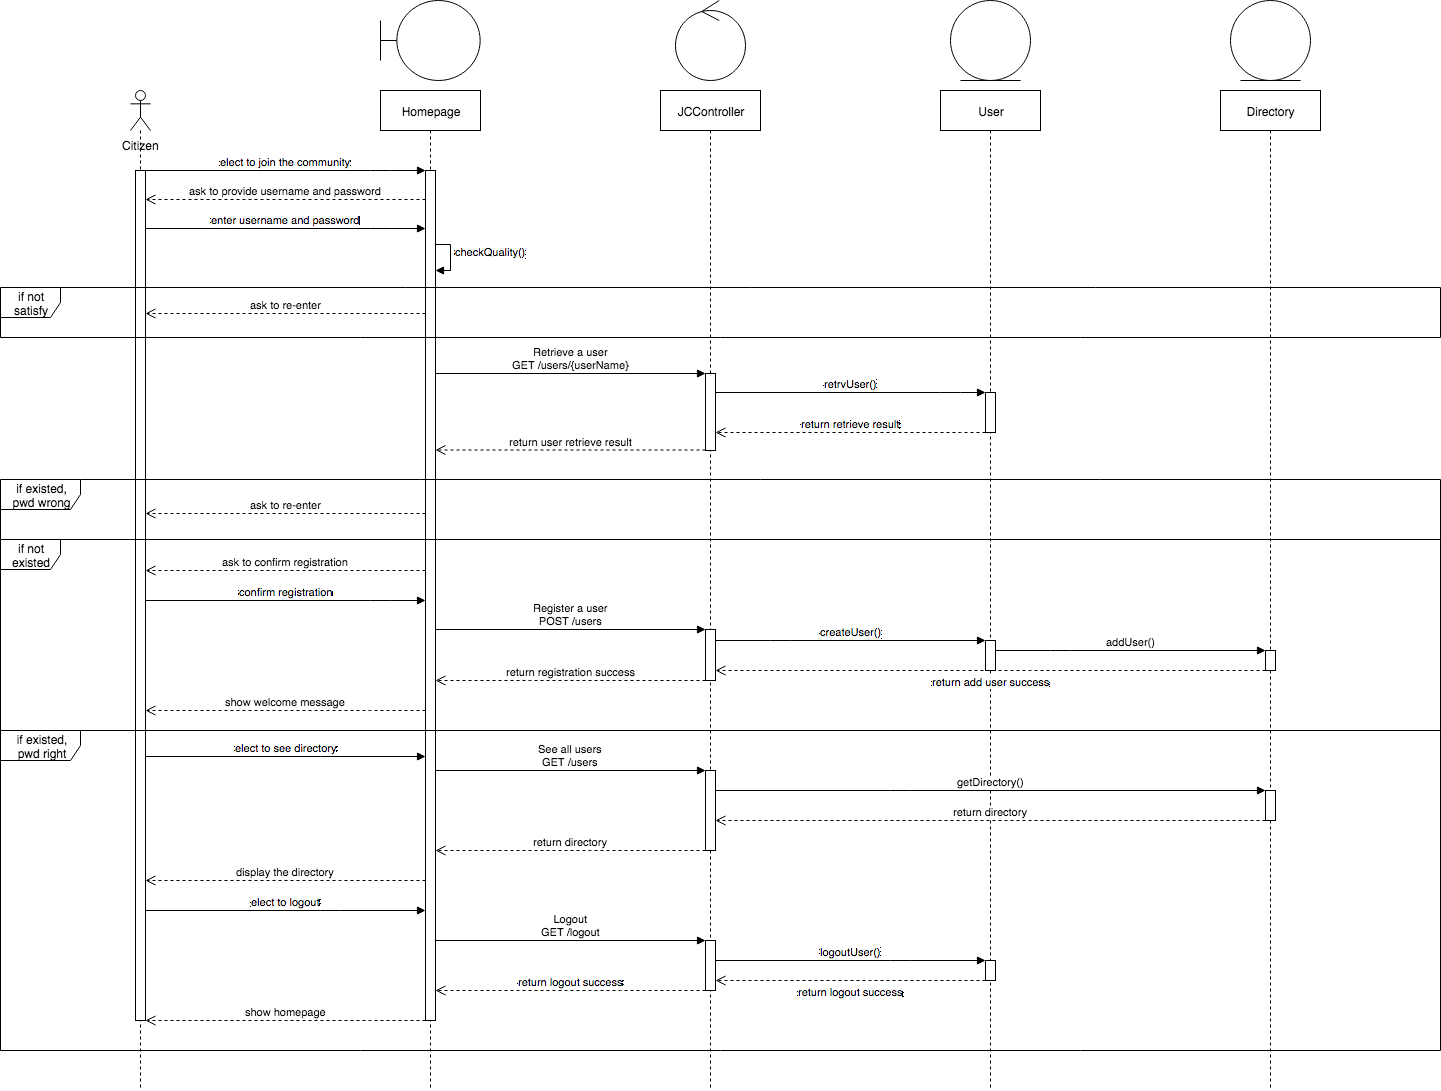

The diagram above was exported from draw.io. Its source (the exported page's mxGraphModel, read from the mxfile embedded in the PNG):
<mxGraphModel dx="1773" dy="561" grid="1" gridSize="10" guides="1" tooltips="1" connect="1" arrows="1" fold="1" page="1" pageScale="1.5" pageWidth="584" pageHeight="826" math="0" shadow="0">
  <root>
    <mxCell id="0" style=";html=1;" />
    <mxCell id="1" style=";html=1;" parent="0" />
    <mxCell id="4e16b8dda51a3397-98" value="" style="shape=umlLifeline;participant=umlActor;perimeter=lifelinePerimeter;whiteSpace=wrap;html=1;container=1;collapsible=0;recursiveResize=0;verticalAlign=top;spacingTop=36;labelBackgroundColor=#ffffff;outlineConnect=0;size=40;shadow=0;labelBorderColor=none;" vertex="1" parent="1">
      <mxGeometry x="-590" y="165" width="20" height="1000" as="geometry" />
    </mxCell>
    <mxCell id="4e16b8dda51a3397-106" value="" style="html=1;points=[];perimeter=orthogonalPerimeter;shadow=0;" vertex="1" parent="4e16b8dda51a3397-98">
      <mxGeometry x="5" y="80" width="10" height="850" as="geometry" />
    </mxCell>
    <mxCell id="4e16b8dda51a3397-99" value="Homepage" style="shape=umlLifeline;perimeter=lifelinePerimeter;whiteSpace=wrap;html=1;container=1;collapsible=0;recursiveResize=0;outlineConnect=0;" vertex="1" parent="1">
      <mxGeometry x="-340" y="165" width="100" height="1000" as="geometry" />
    </mxCell>
    <mxCell id="4e16b8dda51a3397-111" value="" style="html=1;points=[];perimeter=orthogonalPerimeter;shadow=0;" vertex="1" parent="4e16b8dda51a3397-99">
      <mxGeometry x="45" y="80" width="10" height="850" as="geometry" />
    </mxCell>
    <mxCell id="4e16b8dda51a3397-100" value="JCController" style="shape=umlLifeline;perimeter=lifelinePerimeter;whiteSpace=wrap;html=1;container=1;collapsible=0;recursiveResize=0;outlineConnect=0;" vertex="1" parent="1">
      <mxGeometry x="-60" y="165" width="100" height="1000" as="geometry" />
    </mxCell>
    <mxCell id="4e16b8dda51a3397-131" value="" style="html=1;points=[];perimeter=orthogonalPerimeter;shadow=0;" vertex="1" parent="4e16b8dda51a3397-100">
      <mxGeometry x="45" y="283" width="10" height="77" as="geometry" />
    </mxCell>
    <mxCell id="4e16b8dda51a3397-101" value="User" style="shape=umlLifeline;perimeter=lifelinePerimeter;whiteSpace=wrap;html=1;container=1;collapsible=0;recursiveResize=0;outlineConnect=0;" vertex="1" parent="1">
      <mxGeometry x="220" y="165" width="100" height="1000" as="geometry" />
    </mxCell>
    <mxCell id="4e16b8dda51a3397-132" value="" style="html=1;points=[];perimeter=orthogonalPerimeter;shadow=0;" vertex="1" parent="4e16b8dda51a3397-101">
      <mxGeometry x="45" y="302" width="10" height="40" as="geometry" />
    </mxCell>
    <mxCell id="1d90b71b75bf216d-25" value="" style="html=1;points=[];perimeter=orthogonalPerimeter;shadow=0;" vertex="1" parent="4e16b8dda51a3397-101">
      <mxGeometry x="45" y="870" width="10" height="20" as="geometry" />
    </mxCell>
    <mxCell id="1d90b71b75bf216d-26" value="logoutUser()" style="html=1;verticalAlign=bottom;endArrow=block;" edge="1" parent="4e16b8dda51a3397-101" target="1d90b71b75bf216d-25">
      <mxGeometry x="-225" y="870" width="80" as="geometry">
        <mxPoint x="-225" y="870" as="sourcePoint" />
        <mxPoint x="-140" y="880" as="targetPoint" />
        <Array as="points">
          <mxPoint x="-40" y="870" />
        </Array>
      </mxGeometry>
    </mxCell>
    <mxCell id="4e16b8dda51a3397-103" value="Citizen" style="text;html=1;strokeColor=none;fillColor=none;align=left;verticalAlign=top;spacingLeft=4;spacingRight=4;whiteSpace=wrap;overflow=hidden;rotatable=0;points=[[0,0.5],[1,0.5]];portConstraint=eastwest;shadow=0;" vertex="1" parent="1">
      <mxGeometry x="-604" y="207" width="49" height="26" as="geometry" />
    </mxCell>
    <mxCell id="4e16b8dda51a3397-109" value="elect to join the community" style="html=1;verticalAlign=bottom;endArrow=block;" edge="1" parent="1" source="4e16b8dda51a3397-106" target="4e16b8dda51a3397-111">
      <mxGeometry relative="1" as="geometry">
        <mxPoint x="-566" y="245" as="sourcePoint" />
        <mxPoint x="-305" y="245" as="targetPoint" />
        <Array as="points">
          <mxPoint x="-340" y="245" />
        </Array>
      </mxGeometry>
    </mxCell>
    <mxCell id="4e16b8dda51a3397-110" value="ask to provide username and password" style="html=1;verticalAlign=bottom;endArrow=open;dashed=1;endSize=8;" edge="1" parent="1">
      <mxGeometry relative="1" as="geometry">
        <mxPoint x="-575" y="274" as="targetPoint" />
        <mxPoint x="-295" y="274" as="sourcePoint" />
        <Array as="points">
          <mxPoint x="-350" y="274" />
        </Array>
      </mxGeometry>
    </mxCell>
    <mxCell id="4e16b8dda51a3397-113" value="enter username and password" style="html=1;verticalAlign=bottom;endArrow=block;" edge="1" parent="1">
      <mxGeometry width="80" relative="1" as="geometry">
        <mxPoint x="-575" y="303" as="sourcePoint" />
        <mxPoint x="-295" y="303" as="targetPoint" />
        <Array as="points">
          <mxPoint x="-340" y="303" />
        </Array>
      </mxGeometry>
    </mxCell>
    <mxCell id="4e16b8dda51a3397-125" value="if not satisfy" style="shape=umlFrame;whiteSpace=wrap;html=1;shadow=0;" vertex="1" parent="1">
      <mxGeometry x="-720" y="362" width="1440" height="50" as="geometry" />
    </mxCell>
    <mxCell id="4e16b8dda51a3397-126" value="&lt;div align=&quot;center&quot;&gt;checkQuality()&lt;/div&gt;" style="html=1;verticalAlign=bottom;endArrow=block;rounded=0;" edge="1" parent="1">
      <mxGeometry x="0.4643" y="-41" width="80" relative="1" as="geometry">
        <mxPoint x="-285" y="319" as="sourcePoint" />
        <mxPoint x="-285" y="345" as="targetPoint" />
        <Array as="points">
          <mxPoint x="-270" y="319" />
          <mxPoint x="-270" y="345" />
        </Array>
        <mxPoint x="40" y="31" as="offset" />
      </mxGeometry>
    </mxCell>
    <mxCell id="4e16b8dda51a3397-128" value="ask to re-enter" style="html=1;verticalAlign=bottom;endArrow=open;dashed=1;endSize=8;" edge="1" parent="1">
      <mxGeometry relative="1" as="geometry">
        <mxPoint x="-295" y="388" as="sourcePoint" />
        <mxPoint x="-575" y="388" as="targetPoint" />
        <Array as="points">
          <mxPoint x="-410" y="388" />
        </Array>
      </mxGeometry>
    </mxCell>
    <mxCell id="4e16b8dda51a3397-129" value="Retrieve a user&lt;br&gt;GET /users/{userName}" style="html=1;verticalAlign=bottom;endArrow=block;" edge="1" parent="1" target="4e16b8dda51a3397-131">
      <mxGeometry width="80" relative="1" as="geometry">
        <mxPoint x="-285" y="448" as="sourcePoint" />
        <mxPoint x="-40" y="448" as="targetPoint" />
      </mxGeometry>
    </mxCell>
    <mxCell id="4e16b8dda51a3397-130" value="retrvUser()" style="html=1;verticalAlign=bottom;endArrow=block;" edge="1" parent="1" target="4e16b8dda51a3397-132">
      <mxGeometry width="80" relative="1" as="geometry">
        <mxPoint x="-5" y="467" as="sourcePoint" />
        <mxPoint x="210" y="447" as="targetPoint" />
        <Array as="points">
          <mxPoint x="230" y="467" />
        </Array>
      </mxGeometry>
    </mxCell>
    <mxCell id="4e16b8dda51a3397-134" value="return retrieve result" style="html=1;verticalAlign=bottom;endArrow=open;dashed=1;endSize=8;" edge="1" parent="1" source="4e16b8dda51a3397-132">
      <mxGeometry relative="1" as="geometry">
        <mxPoint x="395" y="507" as="sourcePoint" />
        <mxPoint x="-5" y="507" as="targetPoint" />
        <Array as="points">
          <mxPoint x="230" y="507" />
        </Array>
      </mxGeometry>
    </mxCell>
    <mxCell id="1d90b71b75bf216d-1" value="return user retrieve result" style="html=1;verticalAlign=bottom;endArrow=open;dashed=1;endSize=8;" edge="1" parent="1">
      <mxGeometry relative="1" as="geometry">
        <mxPoint x="-15" y="524.5" as="sourcePoint" />
        <mxPoint x="-285" y="524.5" as="targetPoint" />
      </mxGeometry>
    </mxCell>
    <mxCell id="1d90b71b75bf216d-2" value="if existed,&lt;br&gt;pwd wrong" style="shape=umlFrame;whiteSpace=wrap;html=1;shadow=0;width=80;height=30;" vertex="1" parent="1">
      <mxGeometry x="-720" y="554" width="1440" height="60" as="geometry" />
    </mxCell>
    <mxCell id="1d90b71b75bf216d-3" value="ask to re-enter" style="html=1;verticalAlign=bottom;endArrow=open;dashed=1;endSize=8;" edge="1" parent="1">
      <mxGeometry x="-575" y="588" as="geometry">
        <mxPoint x="-295" y="588" as="sourcePoint" />
        <mxPoint x="-575" y="588" as="targetPoint" />
        <Array as="points">
          <mxPoint x="-410" y="588" />
        </Array>
      </mxGeometry>
    </mxCell>
    <mxCell id="1d90b71b75bf216d-4" value="if not existed" style="shape=umlFrame;whiteSpace=wrap;html=1;shadow=0;" vertex="1" parent="1">
      <mxGeometry x="-720" y="614" width="1440" height="191" as="geometry" />
    </mxCell>
    <mxCell id="1d90b71b75bf216d-5" value="ask to confirm registration" style="html=1;verticalAlign=bottom;endArrow=open;dashed=1;endSize=8;" edge="1" parent="1">
      <mxGeometry x="-575" y="645" as="geometry">
        <mxPoint x="-295" y="645" as="sourcePoint" />
        <mxPoint x="-575" y="645" as="targetPoint" />
        <Array as="points">
          <mxPoint x="-410" y="645" />
        </Array>
      </mxGeometry>
    </mxCell>
    <mxCell id="1d90b71b75bf216d-6" value="confirm registration" style="html=1;verticalAlign=bottom;endArrow=block;" edge="1" parent="1">
      <mxGeometry x="-575" y="675" width="80" as="geometry">
        <mxPoint x="-575" y="675" as="sourcePoint" />
        <mxPoint x="-295" y="675" as="targetPoint" />
        <Array as="points">
          <mxPoint x="-340" y="675" />
        </Array>
      </mxGeometry>
    </mxCell>
    <mxCell id="1d90b71b75bf216d-7" value="Register a user&lt;br&gt;POST /users" style="html=1;verticalAlign=bottom;endArrow=block;" edge="1" parent="1">
      <mxGeometry x="-285" y="704" width="80" as="geometry">
        <mxPoint x="-285" y="704" as="sourcePoint" />
        <mxPoint x="-15" y="704" as="targetPoint" />
      </mxGeometry>
    </mxCell>
    <mxCell id="1d90b71b75bf216d-8" value="" style="html=1;points=[];perimeter=orthogonalPerimeter;shadow=0;" vertex="1" parent="1">
      <mxGeometry x="-15" y="704" width="10" height="51" as="geometry" />
    </mxCell>
    <mxCell id="1d90b71b75bf216d-9" value="createUser()" style="html=1;verticalAlign=bottom;endArrow=block;" edge="1" parent="1" target="1d90b71b75bf216d-10">
      <mxGeometry width="80" relative="1" as="geometry">
        <mxPoint x="-5" y="715" as="sourcePoint" />
        <mxPoint x="75" y="714" as="targetPoint" />
        <Array as="points">
          <mxPoint x="60" y="715" />
        </Array>
      </mxGeometry>
    </mxCell>
    <mxCell id="1d90b71b75bf216d-10" value="" style="html=1;points=[];perimeter=orthogonalPerimeter;shadow=0;" vertex="1" parent="1">
      <mxGeometry x="265" y="715" width="10" height="30" as="geometry" />
    </mxCell>
    <mxCell id="1d90b71b75bf216d-11" value="return registration success" style="html=1;verticalAlign=bottom;endArrow=open;dashed=1;endSize=8;" edge="1" parent="1" source="1d90b71b75bf216d-8" target="4e16b8dda51a3397-111">
      <mxGeometry relative="1" as="geometry">
        <mxPoint x="-50" y="755" as="sourcePoint" />
        <mxPoint x="-130" y="755" as="targetPoint" />
        <Array as="points">
          <mxPoint x="-200" y="755" />
        </Array>
      </mxGeometry>
    </mxCell>
    <mxCell id="1d90b71b75bf216d-12" value="show welcome message" style="html=1;verticalAlign=bottom;endArrow=open;dashed=1;endSize=8;" edge="1" parent="1" source="4e16b8dda51a3397-111" target="4e16b8dda51a3397-106">
      <mxGeometry relative="1" as="geometry">
        <mxPoint x="-310" y="785" as="sourcePoint" />
        <mxPoint x="-390" y="785" as="targetPoint" />
        <Array as="points">
          <mxPoint x="-360" y="785" />
        </Array>
      </mxGeometry>
    </mxCell>
    <mxCell id="1d90b71b75bf216d-13" value="if existed,&lt;br&gt;pwd right" style="shape=umlFrame;whiteSpace=wrap;html=1;shadow=0;width=80;height=30;" vertex="1" parent="1">
      <mxGeometry x="-720" y="805" width="1440" height="320" as="geometry" />
    </mxCell>
    <mxCell id="1d90b71b75bf216d-14" value="elect to see directory" style="html=1;verticalAlign=bottom;endArrow=block;" edge="1" parent="1">
      <mxGeometry width="80" relative="1" as="geometry">
        <mxPoint x="-575" y="831" as="sourcePoint" />
        <mxPoint x="-295" y="831" as="targetPoint" />
        <Array as="points">
          <mxPoint x="-390" y="831" />
        </Array>
      </mxGeometry>
    </mxCell>
    <mxCell id="1d90b71b75bf216d-15" value="See all users&lt;br&gt;GET /users" style="html=1;verticalAlign=bottom;endArrow=block;" edge="1" parent="1" source="4e16b8dda51a3397-111" target="1d90b71b75bf216d-16">
      <mxGeometry width="80" relative="1" as="geometry">
        <mxPoint x="-280" y="855" as="sourcePoint" />
        <mxPoint x="-30" y="855" as="targetPoint" />
      </mxGeometry>
    </mxCell>
    <mxCell id="1d90b71b75bf216d-16" value="" style="html=1;points=[];perimeter=orthogonalPerimeter;shadow=0;" vertex="1" parent="1">
      <mxGeometry x="-15" y="845" width="10" height="80" as="geometry" />
    </mxCell>
    <mxCell id="1d90b71b75bf216d-18" value="getDirectory()" style="html=1;verticalAlign=bottom;endArrow=block;" edge="1" parent="1" source="1d90b71b75bf216d-16" target="1d90b71b75bf216d-17">
      <mxGeometry width="80" relative="1" as="geometry">
        <mxPoint y="875" as="sourcePoint" />
        <mxPoint x="80" y="875" as="targetPoint" />
        <Array as="points">
          <mxPoint x="180" y="865" />
        </Array>
      </mxGeometry>
    </mxCell>
    <mxCell id="1d90b71b75bf216d-19" value="return directory" style="html=1;verticalAlign=bottom;endArrow=open;dashed=1;endSize=8;" edge="1" parent="1" source="1d90b71b75bf216d-17" target="1d90b71b75bf216d-16">
      <mxGeometry relative="1" as="geometry">
        <mxPoint x="190" y="885" as="sourcePoint" />
        <mxPoint x="110" y="885" as="targetPoint" />
        <Array as="points">
          <mxPoint x="150" y="895" />
        </Array>
      </mxGeometry>
    </mxCell>
    <mxCell id="1d90b71b75bf216d-20" value="return directory" style="html=1;verticalAlign=bottom;endArrow=open;dashed=1;endSize=8;" edge="1" parent="1" source="1d90b71b75bf216d-16" target="4e16b8dda51a3397-111">
      <mxGeometry relative="1" as="geometry">
        <mxPoint x="-70" y="925" as="sourcePoint" />
        <mxPoint x="-150" y="925" as="targetPoint" />
        <Array as="points">
          <mxPoint x="-120" y="925" />
        </Array>
      </mxGeometry>
    </mxCell>
    <mxCell id="1d90b71b75bf216d-21" value="display the directory" style="html=1;verticalAlign=bottom;endArrow=open;dashed=1;endSize=8;" edge="1" parent="1" source="4e16b8dda51a3397-111" target="4e16b8dda51a3397-106">
      <mxGeometry relative="1" as="geometry">
        <mxPoint x="-300" y="955" as="sourcePoint" />
        <mxPoint x="-380" y="955" as="targetPoint" />
        <Array as="points">
          <mxPoint x="-370" y="955" />
        </Array>
      </mxGeometry>
    </mxCell>
    <mxCell id="1d90b71b75bf216d-22" value="elect to logout" style="html=1;verticalAlign=bottom;endArrow=block;" edge="1" parent="1" source="4e16b8dda51a3397-106" target="4e16b8dda51a3397-111">
      <mxGeometry x="-575" y="985" width="80" as="geometry">
        <mxPoint x="-575" y="985" as="sourcePoint" />
        <mxPoint x="-295" y="985" as="targetPoint" />
        <Array as="points">
          <mxPoint x="-390" y="985" />
        </Array>
      </mxGeometry>
    </mxCell>
    <mxCell id="1d90b71b75bf216d-23" value="Logout&lt;br&gt;GET /logout" style="html=1;verticalAlign=bottom;endArrow=block;" edge="1" parent="1">
      <mxGeometry x="-285" y="1015" width="80" as="geometry">
        <mxPoint x="-285" y="1015" as="sourcePoint" />
        <mxPoint x="-15" y="1015" as="targetPoint" />
      </mxGeometry>
    </mxCell>
    <mxCell id="1d90b71b75bf216d-24" value="" style="html=1;points=[];perimeter=orthogonalPerimeter;shadow=0;" vertex="1" parent="1">
      <mxGeometry x="-15" y="1015" width="10" height="50" as="geometry" />
    </mxCell>
    <mxCell id="1d90b71b75bf216d-27" value="return logout success" style="html=1;verticalAlign=bottom;endArrow=open;dashed=1;endSize=8;" edge="1" parent="1" source="1d90b71b75bf216d-24" target="4e16b8dda51a3397-111">
      <mxGeometry relative="1" as="geometry">
        <mxPoint x="-60" y="1055" as="sourcePoint" />
        <mxPoint x="-140" y="1055" as="targetPoint" />
        <Array as="points">
          <mxPoint x="-110" y="1065" />
        </Array>
      </mxGeometry>
    </mxCell>
    <mxCell id="1d90b71b75bf216d-28" value="show homepage" style="html=1;verticalAlign=bottom;endArrow=open;dashed=1;endSize=8;" edge="1" parent="1" source="4e16b8dda51a3397-111" target="4e16b8dda51a3397-106">
      <mxGeometry relative="1" as="geometry">
        <mxPoint x="-330" y="1095" as="sourcePoint" />
        <mxPoint x="-410" y="1095" as="targetPoint" />
        <Array as="points">
          <mxPoint x="-340" y="1095" />
        </Array>
      </mxGeometry>
    </mxCell>
    <mxCell id="1d90b71b75bf216d-29" value="Directory" style="shape=umlLifeline;perimeter=lifelinePerimeter;whiteSpace=wrap;html=1;container=1;collapsible=0;recursiveResize=0;outlineConnect=0;" vertex="1" parent="1">
      <mxGeometry x="500" y="165" width="100" height="1000" as="geometry" />
    </mxCell>
    <mxCell id="1d90b71b75bf216d-34" value="" style="html=1;points=[];perimeter=orthogonalPerimeter;shadow=0;" vertex="1" parent="1d90b71b75bf216d-29">
      <mxGeometry x="45" y="560" width="10" height="20" as="geometry" />
    </mxCell>
    <mxCell id="1d90b71b75bf216d-33" value="addUser()" style="html=1;verticalAlign=bottom;endArrow=block;" edge="1" parent="1d90b71b75bf216d-29" target="1d90b71b75bf216d-34">
      <mxGeometry x="-225" y="560" width="80" as="geometry">
        <mxPoint x="-225" y="560" as="sourcePoint" />
        <mxPoint x="-145" y="559" as="targetPoint" />
        <Array as="points">
          <mxPoint x="-160" y="560" />
        </Array>
      </mxGeometry>
    </mxCell>
    <mxCell id="1d90b71b75bf216d-17" value="" style="html=1;points=[];perimeter=orthogonalPerimeter;shadow=0;" vertex="1" parent="1d90b71b75bf216d-29">
      <mxGeometry x="45" y="700" width="10" height="30" as="geometry" />
    </mxCell>
    <mxCell id="1d90b71b75bf216d-36" value="return add user success" style="html=1;verticalAlign=bottom;endArrow=open;dashed=1;endSize=8;" edge="1" parent="1" source="1d90b71b75bf216d-34" target="1d90b71b75bf216d-8">
      <mxGeometry y="20" relative="1" as="geometry">
        <mxPoint x="470" y="745" as="sourcePoint" />
        <mxPoint x="390" y="745" as="targetPoint" />
        <Array as="points">
          <mxPoint x="320" y="745" />
        </Array>
        <mxPoint as="offset" />
      </mxGeometry>
    </mxCell>
    <mxCell id="1d90b71b75bf216d-37" value="return logout success" style="html=1;verticalAlign=bottom;endArrow=open;dashed=1;endSize=8;" edge="1" parent="1" source="1d90b71b75bf216d-25" target="1d90b71b75bf216d-24">
      <mxGeometry y="20" relative="1" as="geometry">
        <mxPoint x="210" y="1055" as="sourcePoint" />
        <mxPoint x="130" y="1055" as="targetPoint" />
        <Array as="points">
          <mxPoint x="160" y="1055" />
        </Array>
        <mxPoint as="offset" />
      </mxGeometry>
    </mxCell>
    <mxCell id="1d90b71b75bf216d-38" value="" style="shape=umlBoundary;whiteSpace=wrap;html=1;shadow=0;" vertex="1" parent="1">
      <mxGeometry x="-340" y="75" width="100" height="80" as="geometry" />
    </mxCell>
    <mxCell id="1d90b71b75bf216d-39" value="" style="ellipse;shape=umlEntity;whiteSpace=wrap;html=1;shadow=0;" vertex="1" parent="1">
      <mxGeometry x="230" y="75" width="80" height="80" as="geometry" />
    </mxCell>
    <mxCell id="1d90b71b75bf216d-40" value="" style="ellipse;shape=umlEntity;whiteSpace=wrap;html=1;shadow=0;" vertex="1" parent="1">
      <mxGeometry x="510" y="75" width="80" height="80" as="geometry" />
    </mxCell>
    <mxCell id="1d90b71b75bf216d-41" value="" style="ellipse;shape=umlControl;whiteSpace=wrap;html=1;shadow=0;" vertex="1" parent="1">
      <mxGeometry x="-45" y="75" width="70" height="80" as="geometry" />
    </mxCell>
  </root>
</mxGraphModel>